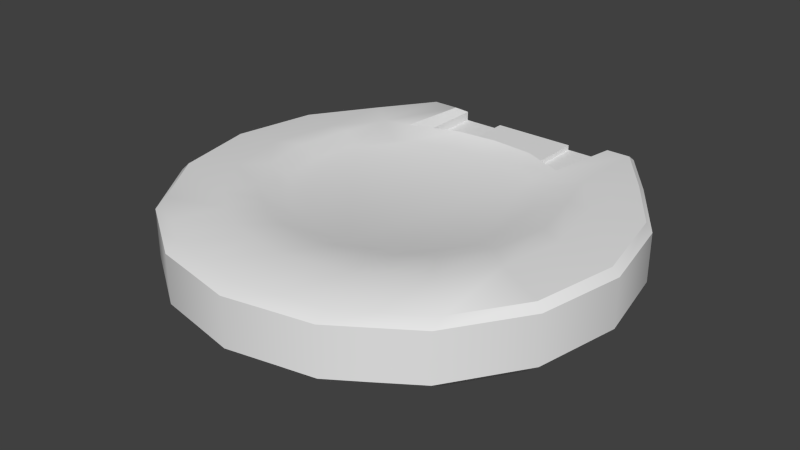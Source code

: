 # Source: audiolog.blend  (saved by Blender 2.76.0; exported with 4.5.12 LTS)
import bpy
from mathutils import Matrix  # noqa: F401  (used for matrix-valued properties, if any)

bpy.ops.wm.read_factory_settings(use_empty=True)
scene = bpy.context.scene
scene.name = 'Scene'

# ---- collections
col_collection_1 = bpy.data.collections.new('Collection 1'); scene.collection.children.link(col_collection_1)

# ---- world
world_world = bpy.data.worlds.new('World'); scene.world = world_world
world_world.color = (0.05088, 0.05088, 0.05088)
world_world.use_sun_shadow = False
world_world.sun_shadow_jitter_overblur = 0.0
world_world.cycles.sampling_method = 'NONE'
world_world.cycles.sample_map_resolution = 256

# ---- meshes
me_cylinder_753 = bpy.data.meshes.new('Cylinder.753')
me_cylinder_753.from_pydata([(0.06187, 0.1251, 0.03627), (0.1134, 0.0863, 0.03945), (0.1478, 0.03478, 0.03945), (0.1599, -0.02599, 0.03945), (0.1478, -0.08676, 0.03945), (0.1134, -0.1383, 0.03945), (0.06187, -0.1727, 0.03945), (0.001102, -0.1848, 0.03945), (-0.05967, -0.1727, 0.03945), (-0.1112, -0.1383, 0.03945), (-0.1456, -0.08676, 0.03945), (-0.1577, -0.02599, 0.03945), (-0.1456, 0.03478, 0.03945), (-0.1112, 0.0863, 0.03945), (-0.05967, 0.1251, 0.03627), (-0.08379, 0.1251, 0.03945), (-0.08379, -0.1566, 0.03945), (0.08431, -0.1578, 0.03945), (0.08431, 0.1251, 0.03945), (0.03149, -0.1787, 0.03945), (0.03149, 0.07752, 0.03627), (-0.02928, -0.1787, 0.03945), (0.1134, 0.0863, 0.04303), (0.1425, 0.03582, 0.04803), (0.1478, 0.03478, 0.04303), (0.1548, -0.02599, 0.04803), (0.1134, -0.1293, 0.04803), (0.1134, -0.1383, 0.04303), (0.06187, -0.1727, 0.04303), (0.06187, -0.1637, 0.04803), (0.001102, -0.1758, 0.04803), (-0.05967, -0.1637, 0.04803), (-0.1112, -0.1293, 0.04803), (-0.1409, -0.0848, 0.04803), (-0.1456, -0.08676, 0.04303), (-0.1577, -0.02599, 0.04303), (-0.1409, 0.03283, 0.04803), (-0.1456, 0.03478, 0.04303), (-0.1112, 0.0863, 0.04303), (-0.06467, 0.1161, 0.04803), (-0.08379, 0.1161, 0.04803), (-0.08379, 0.1251, 0.04303), (-0.08379, -0.1476, 0.04803), (0.08431, -0.1488, 0.04803), (0.06187, 0.06439, 0.04303), (0.001102, 0.08026, 0.04303), (0.001102, 0.07526, 0.05134), (0.03149, -0.1697, 0.04803), (0.03149, 0.07252, 0.05134), (-0.02928, -0.1697, 0.04803), (-0.02928, 0.07252, 0.05134), (-0.02928, 0.07752, 0.04303), (0.03149, 0.1251, 0.03627), (0.001101, 0.1251, 0.03627), (-0.02928, 0.1251, 0.03627), (0.06187, 0.06439, 0.03627), (-0.05967, 0.06439, 0.03627), (-0.02928, 0.07752, 0.03627), (0.001102, 0.08026, 0.03627), (0.08431, 0.1251, 0.04303), (0.06187, 0.1251, 0.04303), (0.06687, 0.1182, 0.04803), (0.08431, 0.1182, 0.04803), (0.1134, 0.0794, 0.04803), (0.1599, -0.02599, 0.04303), (0.1478, -0.08676, 0.04303), (0.1431, -0.0848, 0.04803), (0.08431, -0.1578, 0.04303), (0.03149, -0.1787, 0.04303), (-0.02928, -0.1787, 0.04303), (0.001102, -0.1848, 0.04303), (-0.08379, -0.1566, 0.04303), (-0.05967, -0.1727, 0.04303), (-0.1112, -0.1383, 0.04303), (-0.1526, -0.02599, 0.04803), (-0.1112, 0.0773, 0.04803), (-0.05967, 0.1251, 0.04303), (-0.05967, 0.06439, 0.04303), (0.03149, 0.07752, 0.04303), (0.06187, 0.05939, 0.05134), (0.08434, 0.05606, 0.05134), (0.09343, 0.02348, 0.05134), (0.1015, -0.01704, 0.05134), (0.09382, -0.0556, 0.05134), (0.07434, -0.08475, 0.05134), (0.05527, -0.09755, 0.05134), (0.04056, -0.1073, 0.05134), (0.02064, -0.1113, 0.05134), (0.0007222, -0.1152, 0.05134), (-0.0192, -0.1113, 0.05134), (-0.03912, -0.1073, 0.05134), (-0.05494, -0.09678, 0.05134), (-0.07289, -0.08475, 0.05134), (-0.09237, -0.0556, 0.05134), (-0.1, -0.01704, 0.05134), (-0.09237, 0.02153, 0.05134), (-0.08375, 0.05445, 0.05134), (-0.06467, 0.05939, 0.05134), (-0.1081, 0.0203, 0.05134), (0.08713, -0.1042, 0.05134), (0.0648, -0.1192, 0.05134), (0.0009038, -0.1399, 0.05134), (-0.02243, -0.1353, 0.05134), (-0.08532, -0.1042, 0.05134), (-0.1081, -0.07003, 0.05134), (0.1189, -0.02487, 0.05134), (-0.06429, -0.1183, 0.05134), (0.1095, 0.02259, 0.05134), (0.04757, -0.1306, 0.05134), (0.02424, -0.1353, 0.05134), (-0.04576, -0.1306, 0.05134), (-0.1171, -0.02487, 0.05134), (0.1099, -0.07003, 0.05134), (0.0009995, 0.06171, 0.04611), (0.02612, 0.05898, 0.04611), (-0.02412, 0.05898, 0.04611), (0.07732, 0.01408, 0.04611), (0.08399, -0.01942, 0.04611), (0.07765, -0.0513, 0.04611), (0.06154, 0.0377, 0.04611), (0.06154, -0.0754, 0.04611), (0.04578, -0.08597, 0.04611), (0.0006859, -0.1006, 0.04611), (-0.01578, -0.09733, 0.04611), (-0.07627, -0.0513, 0.04611), (-0.08261, -0.01942, 0.04611), (-0.06017, -0.0754, 0.04611), (-0.03225, -0.09405, 0.04611), (-0.04532, -0.08534, 0.04611), (0.03362, -0.09405, 0.04611), (0.01715, -0.09733, 0.04611), (-0.07627, 0.01246, 0.04611), (-0.06017, 0.03656, 0.04611), (-0.05337, 0.04585, 0.04611), (0.05124, 0.04585, 0.04611), (0.03149, 0.1251, 0.03988), (0.001101, 0.1251, 0.03988), (0.001102, 0.08026, 0.03988), (0.03149, 0.07752, 0.03988), (-0.02928, 0.1251, 0.03988), (-0.02928, 0.07752, 0.03988), (-0.05967, 0.1251, 0.01527), (-0.1112, 0.0863, 0.01209), (-0.1456, 0.03478, 0.01209), (-0.1577, -0.02599, 0.01209), (-0.1456, -0.08676, 0.01209), (-0.1112, -0.1383, 0.01209), (-0.05967, -0.1727, 0.01209), (0.001102, -0.1848, 0.01209), (0.06187, -0.1727, 0.01209), (0.1134, -0.1383, 0.01209), (0.1478, -0.08676, 0.01209), (0.1599, -0.02599, 0.01209), (0.1478, 0.03478, 0.01209), (0.1134, 0.0863, 0.01209), (0.06187, 0.1251, 0.01527), (0.08431, 0.1251, 0.01209), (0.08431, -0.1579, 0.01209), (-0.08379, -0.1565, 0.01209), (-0.08379, 0.1251, 0.01209), (-0.02928, -0.1787, 0.01209), (-0.02928, 0.07752, 0.01527), (0.03149, -0.1787, 0.01209), (-0.1112, 0.0863, 0.008506), (-0.1403, 0.03582, 0.003506), (-0.1456, 0.03478, 0.008506), (-0.1526, -0.02599, 0.003506), (-0.1112, -0.1293, 0.003506), (-0.1112, -0.1383, 0.008506), (-0.05967, -0.1727, 0.008506), (-0.05967, -0.1637, 0.003506), (0.001102, -0.1758, 0.003506), (0.06187, -0.1637, 0.003506), (0.1134, -0.1293, 0.003506), (0.1431, -0.0848, 0.003506), (0.1478, -0.08676, 0.008506), (0.1599, -0.02599, 0.008506), (0.1431, 0.03283, 0.003506), (0.1478, 0.03478, 0.008506), (0.1134, 0.0863, 0.008506), (0.06687, 0.1161, 0.003506), (0.086, 0.1161, 0.003506), (0.08431, 0.1251, 0.008506), (0.086, -0.1476, 0.003506), (-0.08211, -0.1488, 0.003506), (-0.05967, 0.06439, 0.008506), (0.001102, 0.08026, 0.008506), (0.001102, 0.07526, 0.0001939), (-0.02928, -0.1697, 0.003506), (-0.02928, 0.07252, 0.0001939), (0.03149, -0.1697, 0.003506), (0.03149, 0.07252, 0.0001939), (0.03149, 0.07752, 0.008506), (-0.02928, 0.1251, 0.01527), (0.001102, 0.1251, 0.01527), (0.03149, 0.1251, 0.01527), (-0.05967, 0.06439, 0.01527), (0.06187, 0.06439, 0.01527), (0.03149, 0.07752, 0.01527), (0.001102, 0.08026, 0.01527), (-0.08379, 0.1251, 0.008506), (-0.05967, 0.1251, 0.008506), (-0.06467, 0.1182, 0.003506), (-0.08211, 0.1182, 0.003506), (-0.1112, 0.0794, 0.003506), (-0.1577, -0.02599, 0.008506), (-0.1456, -0.08676, 0.008506), (-0.1409, -0.0848, 0.003506), (-0.08379, -0.1565, 0.008506), (-0.02928, -0.1787, 0.008506), (0.03149, -0.1787, 0.008506), (0.001102, -0.1848, 0.008506), (0.08431, -0.1579, 0.008506), (0.06187, -0.1727, 0.008506), (0.1134, -0.1383, 0.008506), (0.1548, -0.02599, 0.003506), (0.1134, 0.0773, 0.003506), (0.06187, 0.1251, 0.008506), (0.06187, 0.06439, 0.008506), (-0.02928, 0.07752, 0.008506), (-0.05967, 0.05939, 0.0001939), (-0.08212, 0.05606, 0.0001939), (-0.09123, 0.02348, 0.0001939), (-0.09929, -0.01704, 0.0001939), (-0.09162, -0.0556, 0.0001939), (-0.07214, -0.08475, 0.0001939), (-0.05307, -0.09755, 0.0001939), (-0.03836, -0.1073, 0.0001939), (-0.01844, -0.1113, 0.0001939), (0.001481, -0.1152, 0.0001939), (0.0214, -0.1113, 0.0001939), (0.04132, -0.1073, 0.0001939), (0.05714, -0.09678, 0.0001939), (0.0751, -0.08475, 0.0001939), (0.09458, -0.0556, 0.0001939), (0.1022, -0.01704, 0.0001939), (0.09458, 0.02153, 0.0001939), (0.08596, 0.05445, 0.0001939), (0.06687, 0.05939, 0.0001939), (0.1103, 0.0203, 0.0001939), (-0.08493, -0.1042, 0.0001939), (-0.06259, -0.1192, 0.0001939), (0.001299, -0.1399, 0.0001939), (0.02463, -0.1353, 0.0001939), (0.08752, -0.1042, 0.0001939), (0.1103, -0.07003, 0.0001939), (-0.1167, -0.02487, 0.0001939), (0.06649, -0.1183, 0.0001939), (-0.1073, 0.02259, 0.0001939), (-0.04537, -0.1306, 0.0001939), (-0.02203, -0.1353, 0.0001939), (0.04796, -0.1306, 0.0001939), (0.1193, -0.02487, 0.0001939), (-0.1077, -0.07003, 0.0001939), (0.001204, 0.06171, 0.005428), (-0.02391, 0.05898, 0.005428), (0.02632, 0.05898, 0.005428), (-0.07512, 0.01408, 0.005428), (-0.08178, -0.01942, 0.005428), (-0.07544, -0.0513, 0.005428), (-0.05934, 0.0377, 0.005428), (-0.05934, -0.0754, 0.005428), (-0.04358, -0.08597, 0.005428), (0.001517, -0.1006, 0.005428), (0.01798, -0.09733, 0.005428), (0.07848, -0.0513, 0.005428), (0.08482, -0.01942, 0.005428), (0.06237, -0.0754, 0.005428), (0.03445, -0.09405, 0.005428), (0.04753, -0.08534, 0.005428), (-0.03142, -0.09405, 0.005428), (-0.01495, -0.09733, 0.005428), (0.07848, 0.01246, 0.005428), (0.06237, 0.03656, 0.005428), (0.05557, 0.04585, 0.005428), (-0.04903, 0.04585, 0.005428), (-0.02928, 0.1251, 0.01166), (0.001102, 0.1251, 0.01166), (0.001102, 0.08026, 0.01166), (-0.02928, 0.07752, 0.01166), (0.03149, 0.1251, 0.01166), (0.03149, 0.07752, 0.01166), (0.03149, 0.1251, 0.03627), (0.03149, 0.1251, 0.03627), (0.03149, 0.1251, 0.03988), (0.03149, 0.1251, 0.03988), (0.06187, 0.1251, 0.03627), (0.06187, 0.1251, 0.03627), (0.06187, 0.06439, 0.03627), (0.06187, 0.06439, 0.03627), (0.03149, 0.07752, 0.03627), (0.03149, 0.07752, 0.03627), (0.03149, 0.07752, 0.03627), (0.08431, 0.1182, 0.04803), (0.08431, 0.1182, 0.04803), (0.08431, 0.1251, 0.04303), (0.08431, 0.1251, 0.04303), (0.08431, 0.1251, 0.04303), (0.1425, 0.03582, 0.04803), (0.1548, -0.02599, 0.04803), (-0.1456, -0.08676, 0.04303), (-0.1112, -0.1383, 0.04303), (-0.1409, -0.0848, 0.04803), (-0.1577, -0.02599, 0.04303), (-0.1456, 0.03478, 0.04303), (-0.1112, 0.0863, 0.04303), (-0.05967, 0.1251, 0.04303), (-0.05967, 0.1251, 0.04303), (-0.05967, 0.1251, 0.04303), (-0.08379, 0.1251, 0.04303), (-0.08379, 0.1251, 0.04303), (-0.08379, 0.1251, 0.04303), (0.001102, 0.07526, 0.05134), (0.03149, 0.07252, 0.05134), (-0.02928, 0.07252, 0.05134), (-0.08379, 0.1251, 0.03945), (0.06187, 0.1251, 0.04303), (0.06187, 0.1251, 0.04303), (0.1134, 0.0863, 0.04303), (0.1134, 0.0794, 0.04803), (0.1478, -0.08676, 0.04303), (0.1599, -0.02599, 0.04303), (0.1431, -0.0848, 0.04803), (0.06187, -0.1727, 0.04303), (0.08431, -0.1578, 0.04303), (0.03149, -0.1787, 0.04303), (-0.1112, 0.0773, 0.04803), (-0.08379, 0.1161, 0.04803), (0.001102, 0.08026, 0.04303), (0.06687, 0.1182, 0.04803), (0.06687, 0.1182, 0.04803), (0.06187, 0.05939, 0.05134), (0.06187, 0.05939, 0.05134), (-0.02928, 0.1251, 0.03627), (-0.02928, 0.1251, 0.03627), (-0.05967, 0.1251, 0.03627), (-0.05967, 0.1251, 0.03627), (-0.05967, 0.06439, 0.03627), (-0.05967, 0.06439, 0.03627), (-0.02928, 0.07752, 0.03627), (-0.02928, 0.07752, 0.03627), (-0.02928, 0.07752, 0.03627), (0.001102, 0.08026, 0.03627), (0.1478, 0.03478, 0.04303), (0.1134, -0.1383, 0.04303), (-0.02928, -0.1787, 0.04303), (0.001102, -0.1848, 0.04303), (-0.08379, -0.1566, 0.04303), (-0.05967, -0.1727, 0.04303), (-0.1526, -0.02599, 0.04803), (-0.1409, 0.03283, 0.04803), (-0.06467, 0.1161, 0.04803), (0.06187, 0.06439, 0.04303), (-0.06467, 0.05939, 0.05134), (-0.06467, 0.05939, 0.05134), (-0.05967, 0.06439, 0.04303), (-0.05967, 0.06439, 0.04303), (0.08431, 0.1251, 0.03945), (0.001101, 0.1251, 0.03988), (0.03149, 0.07752, 0.03988), (0.03149, 0.07752, 0.03988), (0.001102, 0.08026, 0.03988), (-0.02928, 0.1251, 0.03988), (-0.02928, 0.1251, 0.03988), (-0.02928, 0.07752, 0.03988), (-0.02928, 0.07752, 0.03988), (-0.02928, 0.1251, 0.01527), (-0.02928, 0.1251, 0.01527), (-0.02928, 0.1251, 0.01166), (-0.02928, 0.1251, 0.01166), (-0.05967, 0.1251, 0.01527), (-0.05967, 0.1251, 0.01527), (-0.05967, 0.06439, 0.01527), (-0.05967, 0.06439, 0.01527), (-0.02928, 0.07752, 0.01527), (-0.02928, 0.07752, 0.01527), (-0.02928, 0.07752, 0.01527), (-0.08211, 0.1182, 0.003506), (-0.08211, 0.1182, 0.003506), (-0.08379, 0.1251, 0.008506), (-0.08379, 0.1251, 0.008506), (-0.08379, 0.1251, 0.008506), (-0.1403, 0.03582, 0.003506), (-0.1526, -0.02599, 0.003506), (0.1478, -0.08676, 0.008506), (0.1134, -0.1383, 0.008506), (0.1431, -0.0848, 0.003506), (0.1599, -0.02599, 0.008506), (0.1478, 0.03478, 0.008506), (0.1134, 0.0863, 0.008506), (0.06187, 0.1251, 0.008506), (0.06187, 0.1251, 0.008506), (0.06187, 0.1251, 0.008506), (0.08431, 0.1251, 0.008506), (0.08431, 0.1251, 0.008506), (0.08431, 0.1251, 0.008506), (0.001102, 0.07526, 0.0001939), (-0.02928, 0.07252, 0.0001939), (0.03149, 0.07252, 0.0001939), (0.08431, 0.1251, 0.01209), (-0.05967, 0.1251, 0.008506), (-0.05967, 0.1251, 0.008506), (-0.1112, 0.0863, 0.008506), (-0.1112, 0.0794, 0.003506), (-0.1456, -0.08676, 0.008506), (-0.1577, -0.02599, 0.008506), (-0.1409, -0.0848, 0.003506), (-0.05967, -0.1727, 0.008506), (-0.08379, -0.1565, 0.008506), (-0.02928, -0.1787, 0.008506), (0.1134, 0.0773, 0.003506), (0.086, 0.1161, 0.003506), (0.001102, 0.08026, 0.008506), (-0.06467, 0.1182, 0.003506), (-0.06467, 0.1182, 0.003506), (-0.05967, 0.05939, 0.0001939), (-0.05967, 0.05939, 0.0001939), (0.03149, 0.1251, 0.01527), (0.03149, 0.1251, 0.01527), (0.06187, 0.1251, 0.01527), (0.06187, 0.1251, 0.01527), (0.06187, 0.06439, 0.01527), (0.06187, 0.06439, 0.01527), (0.03149, 0.07752, 0.01527), (0.03149, 0.07752, 0.01527), (0.03149, 0.07752, 0.01527), (0.001102, 0.08026, 0.01527), (-0.1456, 0.03478, 0.008506), (-0.1112, -0.1383, 0.008506), (0.03149, -0.1787, 0.008506), (0.001102, -0.1848, 0.008506), (0.08431, -0.1579, 0.008506), (0.06187, -0.1727, 0.008506), (0.1548, -0.02599, 0.003506), (0.1431, 0.03283, 0.003506), (0.06687, 0.1161, 0.003506), (-0.05967, 0.06439, 0.008506), (0.06687, 0.05939, 0.0001939), (0.06687, 0.05939, 0.0001939), (0.06187, 0.06439, 0.008506), (0.06187, 0.06439, 0.008506), (-0.08379, 0.1251, 0.01209), (0.001102, 0.1251, 0.01166), (-0.02928, 0.07752, 0.01166), (-0.02928, 0.07752, 0.01166), (0.001102, 0.08026, 0.01166), (0.03149, 0.1251, 0.01166), (0.03149, 0.1251, 0.01166), (0.03149, 0.07752, 0.01166), (0.03149, 0.07752, 0.01166)], [], [(150, 5, 17, 157), (18, 399, 419, 287), (150, 151, 4, 5), (19, 162, 149, 6), (2, 153, 154, 1), (16, 158, 147, 8), (21, 160, 148, 7), (10, 145, 146, 9), (339, 338, 355, 51), (13, 142, 143, 12), (7, 19, 68, 346), (333, 366, 370, 335), (370, 159, 315, 335), (334, 340, 365, 363), (19, 6, 28, 68), (54, 336, 337, 341), (335, 315, 309, 306), (100, 99, 84, 85), (56, 14, 308, 77), (4, 151, 152, 3), (152, 153, 2, 3), (15, 441, 142, 13), (102, 101, 88, 89), (12, 11, 303, 304), (112, 105, 82, 83), (4, 3, 321, 65), (0, 289, 44, 60), (294, 329, 331, 80), (1, 357, 297, 22), (104, 103, 92, 93), (9, 16, 71, 301), (10, 9, 301, 300), (8, 21, 69, 348), (13, 12, 304, 305), (11, 10, 300, 303), (288, 290, 78, 352), (5, 4, 65, 344), (2, 1, 22, 343), (351, 40, 96, 353), (103, 106, 91, 92), (3, 2, 343, 321), (63, 294, 80), (15, 13, 305, 311), (17, 5, 344, 67), (1, 154, 156, 357), (144, 145, 10, 11), (342, 339, 51, 328), (286, 52, 291, 55), (148, 162, 19, 7), (6, 17, 67, 28), (21, 7, 346, 69), (53, 194, 366, 333), (18, 287, 316, 296), (292, 283, 284, 360), (8, 147, 160, 21), (16, 8, 348, 71), (290, 342, 328, 78), (98, 111, 94, 95), (295, 317, 330, 293), (24, 318, 319, 298), (64, 24, 298, 299), (320, 64, 299, 322), (27, 320, 322, 26), (324, 27, 26, 43), (325, 323, 29, 47), (345, 70, 30, 49), (347, 72, 31, 42), (34, 73, 32, 302), (35, 34, 302, 349), (37, 35, 349, 36), (38, 37, 36, 326), (310, 38, 326, 327), (40, 351, 307, 41), (42, 32, 73, 347), (43, 29, 323, 324), (62, 319, 318, 59), (60, 44, 332, 61), (39, 354, 356, 76), (51, 355, 97, 314), (78, 45, 312, 313), (70, 325, 47, 30), (352, 78, 313, 79), (72, 345, 49, 31), (45, 51, 314, 312), (9, 146, 158, 16), (107, 80, 81), (96, 98, 95), (109, 108, 86, 87), (101, 109, 87, 88), (111, 104, 93, 94), (108, 100, 85, 86), (99, 112, 83, 84), (106, 110, 90, 91), (110, 102, 89, 90), (40, 75, 96), (105, 107, 81, 82), (95, 94, 125, 131), (25, 23, 107, 105), (31, 49, 102, 110), (42, 31, 110, 106), (26, 66, 112, 99), (29, 43, 100, 108), (74, 33, 104, 111), (30, 47, 109, 101), (47, 29, 108, 109), (75, 350, 98, 96), (23, 63, 80, 107), (350, 74, 111, 98), (32, 42, 106, 103), (33, 32, 103, 104), (66, 25, 105, 112), (49, 30, 101, 102), (43, 26, 99, 100), (115, 133, 132, 131, 125, 124, 126, 128, 127, 123, 122, 130, 129, 121, 120, 118, 117, 116, 119, 134, 114, 113), (96, 95, 131, 132), (94, 93, 124, 125), (50, 353, 133, 115), (81, 80, 119, 116), (48, 46, 113, 114), (93, 92, 126, 124), (92, 91, 128, 126), (84, 83, 118, 120), (86, 85, 121, 129), (88, 87, 130, 122), (46, 50, 115, 113), (91, 90, 127, 128), (331, 48, 114, 134), (85, 84, 120, 121), (90, 89, 123, 127), (82, 81, 116, 117), (353, 96, 132, 133), (87, 86, 129, 130), (89, 88, 122, 123), (80, 331, 134, 119), (83, 82, 117, 118), (285, 358, 361, 359), (358, 362, 364, 361), (53, 333, 139, 136), (58, 20, 138, 137), (57, 58, 137, 140), (282, 53, 136, 135), (419, 417, 282, 287), (423, 422, 439, 192), (148, 160, 209, 430), (418, 424, 449, 447), (160, 147, 169, 209), (195, 420, 421, 425), (419, 399, 393, 390), (241, 240, 225, 226), (197, 155, 392, 218), (157, 17, 6, 149), (243, 242, 229, 230), (153, 152, 387, 388), (253, 246, 223, 224), (145, 144, 405, 206), (371, 373, 185, 201), (378, 413, 415, 221), (142, 441, 381, 163), (245, 244, 233, 234), (150, 157, 212, 385), (151, 150, 385, 384), (149, 162, 210, 432), (154, 153, 388, 389), (152, 151, 384, 387), (372, 374, 219, 436), (146, 145, 206, 428), (143, 142, 163, 427), (435, 181, 237, 437), (244, 247, 232, 233), (144, 143, 427, 405), (204, 378, 221), (156, 154, 389, 395), (158, 146, 428, 208), (426, 423, 192, 412), (141, 193, 375, 196), (147, 158, 208, 169), (162, 148, 430, 210), (159, 370, 400, 380), (376, 367, 368, 444), (144, 11, 12, 143), (157, 149, 432, 212), (374, 426, 412, 219), (239, 252, 235, 236), (379, 401, 414, 377), (165, 402, 403, 382), (205, 165, 382, 383), (404, 205, 383, 406), (168, 404, 406, 167), (408, 168, 167, 184), (409, 407, 170, 188), (429, 211, 171, 190), (431, 213, 172, 183), (175, 214, 173, 386), (176, 175, 386, 433), (178, 176, 433, 177), (179, 178, 177, 410), (394, 179, 410, 411), (181, 435, 391, 182), (183, 173, 214, 431), (184, 170, 407, 408), (203, 403, 402, 200), (201, 185, 416, 202), (180, 438, 440, 217), (192, 439, 238, 398), (219, 186, 396, 397), (211, 409, 188, 171), (436, 219, 397, 220), (213, 429, 190, 172), (186, 192, 398, 396), (248, 221, 222), (237, 239, 236), (250, 249, 227, 228), (242, 250, 228, 229), (252, 245, 234, 235), (249, 241, 226, 227), (240, 253, 224, 225), (247, 251, 231, 232), (251, 243, 230, 231), (181, 216, 237), (246, 248, 222, 223), (236, 235, 266, 272), (166, 164, 248, 246), (172, 190, 243, 251), (183, 172, 251, 247), (167, 207, 253, 240), (170, 184, 241, 249), (215, 174, 245, 252), (171, 188, 250, 242), (188, 170, 249, 250), (216, 434, 239, 237), (164, 204, 221, 248), (434, 215, 252, 239), (173, 183, 247, 244), (174, 173, 244, 245), (207, 166, 246, 253), (190, 171, 242, 243), (184, 167, 240, 241), (256, 274, 273, 272, 266, 265, 267, 269, 268, 264, 263, 271, 270, 262, 261, 259, 258, 257, 260, 275, 255, 254), (237, 236, 272, 273), (235, 234, 265, 266), (191, 437, 274, 256), (222, 221, 260, 257), (189, 187, 254, 255), (234, 233, 267, 265), (233, 232, 269, 267), (225, 224, 259, 261), (227, 226, 262, 270), (229, 228, 271, 263), (187, 191, 256, 254), (232, 231, 268, 269), (415, 189, 255, 275), (226, 225, 261, 262), (231, 230, 264, 268), (223, 222, 257, 258), (437, 237, 273, 274), (228, 227, 270, 271), (230, 229, 263, 264), (221, 415, 275, 260), (224, 223, 258, 259), (369, 442, 445, 443), (442, 446, 448, 445), (194, 417, 280, 277), (199, 161, 279, 278), (198, 199, 278, 281), (366, 194, 277, 276), (282, 417, 194, 53)])
me_cylinder_753.polygons.foreach_set('use_smooth', [True] * 266)
_uv = me_cylinder_753.uv_layers.new(name='UVMap')
_uv.uv.foreach_set('vector', [0.1485, 0.8871, 0.1491, 0.8871, 0.1491, 0.8872, 0.1485, 0.8872, 0.1526, 0.8905, 0.152, 0.8906, 0.1521, 0.8906, 0.1525, 0.8905, 0.1485, 0.8871, 0.1485, 0.887, 0.1491, 0.887, 0.1491, 0.8871, 0.1491, 0.8874, 0.1485, 0.8874, 0.1485, 0.8873, 0.1491, 0.8873, 0.1491, 0.887, 0.1485, 0.887, 0.1485, 0.8871, 0.1491, 0.8871, 0.1491, 0.8877, 0.1485, 0.8877, 0.1485, 0.8876, 0.1491, 0.8876, 0.1491, 0.8875, 0.1485, 0.8875, 0.1485, 0.8874, 0.1491, 0.8874, 0.1491, 0.8879, 0.1485, 0.8879, 0.1485, 0.8878, 0.1491, 0.8878, 0.1517, 0.8892, 0.1518, 0.8892, 0.1518, 0.8892, 0.1517, 0.8892, 0.1491, 0.8878, 0.1485, 0.8878, 0.1485, 0.8879, 0.1491, 0.8879, 0.1523, 0.8841, 0.1525, 0.8841, 0.1525, 0.8841, 0.1523, 0.8841, 0.153, 0.8904, 0.1531, 0.8904, 0.1532, 0.8904, 0.153, 0.8904, 0.1525, 0.8905, 0.1526, 0.8905, 0.152, 0.8906, 0.1521, 0.8906, 0.1519, 0.8904, 0.1519, 0.8897, 0.1519, 0.8897, 0.1519, 0.8904, 0.1525, 0.8841, 0.1526, 0.8841, 0.1526, 0.8841, 0.1525, 0.8841, 0.1517, 0.8906, 0.1511, 0.8906, 0.1511, 0.8892, 0.1517, 0.8895, 0.151, 0.8906, 0.1507, 0.8906, 0.1507, 0.8906, 0.151, 0.8906, 0.1495, 0.8852, 0.1495, 0.8852, 0.1495, 0.8852, 0.1494, 0.8852, 0.1511, 0.8892, 0.1511, 0.8906, 0.1511, 0.8906, 0.1511, 0.8892, 0.1491, 0.887, 0.1485, 0.887, 0.1485, 0.887, 0.1491, 0.887, 0.1485, 0.887, 0.1485, 0.887, 0.1491, 0.887, 0.1491, 0.887, 0.1491, 0.8877, 0.1485, 0.8877, 0.1485, 0.8878, 0.1491, 0.8878, 0.1494, 0.8852, 0.1494, 0.8852, 0.1494, 0.8852, 0.1494, 0.8852, 0.1516, 0.8841, 0.1515, 0.8841, 0.1515, 0.8841, 0.1516, 0.8841, 0.1495, 0.8852, 0.1495, 0.8853, 0.1495, 0.8853, 0.1495, 0.8853, 0.153, 0.8841, 0.1531, 0.8841, 0.1531, 0.8841, 0.153, 0.8841, 0.1536, 0.8906, 0.1536, 0.8892, 0.1536, 0.8892, 0.1536, 0.8906, 0.154, 0.8905, 0.1537, 0.8905, 0.1536, 0.8891, 0.1538, 0.889, 0.1529, 0.8841, 0.1527, 0.8841, 0.1527, 0.8841, 0.1529, 0.8841, 0.1493, 0.8852, 0.1493, 0.8852, 0.1493, 0.8852, 0.1493, 0.8853, 0.1517, 0.8841, 0.1519, 0.8841, 0.1519, 0.8841, 0.1517, 0.8841, 0.1516, 0.8841, 0.1517, 0.8841, 0.1517, 0.8841, 0.1516, 0.8841, 0.152, 0.8841, 0.1522, 0.8841, 0.1522, 0.8841, 0.152, 0.8841, 0.1517, 0.8841, 0.1516, 0.8841, 0.1516, 0.8841, 0.1517, 0.8841, 0.1515, 0.8841, 0.1516, 0.8841, 0.1516, 0.8841, 0.1515, 0.8841, 0.1512, 0.8892, 0.1514, 0.8892, 0.1514, 0.8892, 0.1512, 0.8892, 0.1529, 0.8841, 0.153, 0.8841, 0.153, 0.8841, 0.1529, 0.8841, 0.153, 0.8841, 0.1529, 0.8841, 0.1529, 0.8841, 0.153, 0.8841, 0.151, 0.8904, 0.1507, 0.8904, 0.1509, 0.8889, 0.151, 0.8891, 0.1493, 0.8852, 0.1493, 0.8852, 0.1494, 0.8852, 0.1493, 0.8852, 0.1531, 0.8841, 0.153, 0.8841, 0.153, 0.8841, 0.1531, 0.8841, 0.1539, 0.8862, 0.1539, 0.8863, 0.1539, 0.8862, 0.1519, 0.8841, 0.1517, 0.8841, 0.1517, 0.8841, 0.1519, 0.8841, 0.1527, 0.8841, 0.1529, 0.8841, 0.1529, 0.8841, 0.1527, 0.8841, 0.1491, 0.8871, 0.1485, 0.8871, 0.1485, 0.8872, 0.1491, 0.8872, 0.1485, 0.8879, 0.1485, 0.8879, 0.1491, 0.8879, 0.1491, 0.8879, 0.1515, 0.8892, 0.1517, 0.8892, 0.1517, 0.8892, 0.1515, 0.8892, 0.1536, 0.8906, 0.153, 0.8906, 0.153, 0.8895, 0.1536, 0.8892, 0.1485, 0.8874, 0.1485, 0.8874, 0.1491, 0.8874, 0.1491, 0.8874, 0.1526, 0.8841, 0.1527, 0.8841, 0.1527, 0.8841, 0.1526, 0.8841, 0.1522, 0.8841, 0.1523, 0.8841, 0.1523, 0.8841, 0.1522, 0.8841, 0.1523, 0.8906, 0.1523, 0.8906, 0.1527, 0.8906, 0.152, 0.8906, 0.1538, 0.8905, 0.1537, 0.8905, 0.1537, 0.8905, 0.1538, 0.8905, 0.1527, 0.8897, 0.1527, 0.8904, 0.1527, 0.8904, 0.1527, 0.8897, 0.1491, 0.8876, 0.1485, 0.8876, 0.1485, 0.8875, 0.1491, 0.8875, 0.1519, 0.8841, 0.152, 0.8841, 0.152, 0.8841, 0.1519, 0.8841, 0.1514, 0.8892, 0.1515, 0.8892, 0.1515, 0.8892, 0.1514, 0.8892, 0.1493, 0.8853, 0.1493, 0.8853, 0.1493, 0.8853, 0.1493, 0.8853, 0.154, 0.8906, 0.1536, 0.8906, 0.1537, 0.8905, 0.154, 0.8905, 0.1549, 0.8869, 0.1549, 0.8869, 0.1549, 0.8869, 0.1549, 0.8869, 0.155, 0.8868, 0.1549, 0.8869, 0.1549, 0.8869, 0.155, 0.8868, 0.1549, 0.8868, 0.155, 0.8868, 0.155, 0.8868, 0.1549, 0.8868, 0.1549, 0.8867, 0.1549, 0.8868, 0.1549, 0.8868, 0.1549, 0.8868, 0.1549, 0.8867, 0.1549, 0.8867, 0.1549, 0.8868, 0.1549, 0.8867, 0.1549, 0.8867, 0.1549, 0.8867, 0.1549, 0.8867, 0.1549, 0.8867, 0.1548, 0.8867, 0.1548, 0.8867, 0.1548, 0.8867, 0.1548, 0.8867, 0.1548, 0.8867, 0.1548, 0.8867, 0.1548, 0.8867, 0.1548, 0.8867, 0.1547, 0.8868, 0.1548, 0.8867, 0.1548, 0.8868, 0.1547, 0.8868, 0.1547, 0.8868, 0.1547, 0.8868, 0.1547, 0.8868, 0.1547, 0.8868, 0.1547, 0.8869, 0.1547, 0.8868, 0.1547, 0.8868, 0.1547, 0.8869, 0.1548, 0.8869, 0.1547, 0.8869, 0.1547, 0.8869, 0.1548, 0.8869, 0.1548, 0.8869, 0.1548, 0.8869, 0.1548, 0.8869, 0.1548, 0.8869, 0.1507, 0.8904, 0.151, 0.8904, 0.1511, 0.8906, 0.1507, 0.8906, 0.1548, 0.8867, 0.1548, 0.8868, 0.1548, 0.8867, 0.1548, 0.8867, 0.1549, 0.8867, 0.1549, 0.8867, 0.1549, 0.8867, 0.1549, 0.8867, 0.1549, 0.8869, 0.1549, 0.8869, 0.1549, 0.8869, 0.1549, 0.8869, 0.1536, 0.8906, 0.1536, 0.8892, 0.1536, 0.8891, 0.1537, 0.8905, 0.151, 0.8904, 0.151, 0.8891, 0.1511, 0.8892, 0.1511, 0.8906, 0.1538, 0.8888, 0.1538, 0.8888, 0.1538, 0.8888, 0.1538, 0.8888, 0.1538, 0.8888, 0.1538, 0.8888, 0.1538, 0.8888, 0.1538, 0.8888, 0.1548, 0.8867, 0.1549, 0.8867, 0.1549, 0.8867, 0.1548, 0.8867, 0.1539, 0.8888, 0.1538, 0.8888, 0.1538, 0.8888, 0.1539, 0.8888, 0.1548, 0.8867, 0.1548, 0.8867, 0.1548, 0.8867, 0.1548, 0.8867, 0.1538, 0.8888, 0.1538, 0.8888, 0.1538, 0.8888, 0.1538, 0.8888, 0.1491, 0.8878, 0.1485, 0.8878, 0.1485, 0.8877, 0.1491, 0.8877, 0.1495, 0.8853, 0.1495, 0.8853, 0.1495, 0.8853, 0.1493, 0.8854, 0.1493, 0.8853, 0.1493, 0.8853, 0.1494, 0.8852, 0.1494, 0.8852, 0.1494, 0.8852, 0.1494, 0.8852, 0.1494, 0.8852, 0.1494, 0.8852, 0.1494, 0.8852, 0.1494, 0.8852, 0.1493, 0.8853, 0.1493, 0.8852, 0.1493, 0.8853, 0.1493, 0.8853, 0.1494, 0.8852, 0.1495, 0.8852, 0.1494, 0.8852, 0.1494, 0.8852, 0.1495, 0.8852, 0.1495, 0.8852, 0.1495, 0.8853, 0.1495, 0.8852, 0.1493, 0.8852, 0.1494, 0.8852, 0.1494, 0.8852, 0.1494, 0.8852, 0.1494, 0.8852, 0.1494, 0.8852, 0.1494, 0.8852, 0.1494, 0.8852, 0.1537, 0.8863, 0.1536, 0.8862, 0.1537, 0.8862, 0.1495, 0.8853, 0.1495, 0.8853, 0.1495, 0.8853, 0.1495, 0.8853, 0.1517, 0.8842, 0.1517, 0.884, 0.1517, 0.884, 0.1518, 0.8841, 0.1539, 0.8861, 0.1539, 0.8862, 0.1539, 0.8862, 0.1539, 0.8861, 0.1537, 0.886, 0.1537, 0.886, 0.1537, 0.886, 0.1537, 0.886, 0.1537, 0.886, 0.1537, 0.886, 0.1537, 0.886, 0.1537, 0.886, 0.1539, 0.886, 0.1539, 0.8861, 0.1539, 0.8861, 0.1539, 0.886, 0.1538, 0.886, 0.1539, 0.886, 0.1538, 0.886, 0.1538, 0.886, 0.1536, 0.8861, 0.1536, 0.8861, 0.1536, 0.8861, 0.1536, 0.8861, 0.1538, 0.886, 0.1538, 0.886, 0.1538, 0.886, 0.1538, 0.886, 0.1538, 0.886, 0.1538, 0.886, 0.1538, 0.886, 0.1538, 0.886, 0.1536, 0.8862, 0.1536, 0.8862, 0.1536, 0.8862, 0.1537, 0.8862, 0.1539, 0.8862, 0.1539, 0.8862, 0.1539, 0.8862, 0.1539, 0.8862, 0.1536, 0.8862, 0.1536, 0.8861, 0.1536, 0.8861, 0.1536, 0.8862, 0.1536, 0.886, 0.1537, 0.886, 0.1537, 0.886, 0.1537, 0.886, 0.1536, 0.8861, 0.1536, 0.886, 0.1537, 0.886, 0.1536, 0.8861, 0.1539, 0.8861, 0.1539, 0.8861, 0.1539, 0.8861, 0.1539, 0.8861, 0.1537, 0.886, 0.1538, 0.886, 0.1538, 0.886, 0.1537, 0.886, 0.1539, 0.886, 0.1539, 0.886, 0.1539, 0.886, 0.1538, 0.886, 0.1521, 0.8883, 0.1517, 0.8881, 0.1516, 0.888, 0.1514, 0.8877, 0.1514, 0.8873, 0.1514, 0.8869, 0.1516, 0.8867, 0.1518, 0.8865, 0.152, 0.8864, 0.1522, 0.8864, 0.1524, 0.8864, 0.1525, 0.8864, 0.1527, 0.8864, 0.1529, 0.8865, 0.1531, 0.8867, 0.1533, 0.8869, 0.1533, 0.8873, 0.1533, 0.8877, 0.1531, 0.888, 0.153, 0.8881, 0.1527, 0.8883, 0.1524, 0.8883, 0.1518, 0.8843, 0.1517, 0.8842, 0.1518, 0.8841, 0.1519, 0.8843, 0.1517, 0.884, 0.1517, 0.8838, 0.1518, 0.8838, 0.1517, 0.884, 0.152, 0.8843, 0.1518, 0.8843, 0.1519, 0.8842, 0.152, 0.8842, 0.1527, 0.8842, 0.1526, 0.8843, 0.1525, 0.8843, 0.1526, 0.8841, 0.1523, 0.8843, 0.1522, 0.8843, 0.1522, 0.8842, 0.1523, 0.8842, 0.1517, 0.8838, 0.1518, 0.8836, 0.1519, 0.8837, 0.1518, 0.8838, 0.1518, 0.8836, 0.1519, 0.8836, 0.1519, 0.8836, 0.1519, 0.8837, 0.1526, 0.8836, 0.1527, 0.8838, 0.1526, 0.8838, 0.1525, 0.8837, 0.1524, 0.8835, 0.1525, 0.8836, 0.1524, 0.8836, 0.1523, 0.8836, 0.1522, 0.8835, 0.1523, 0.8835, 0.1523, 0.8836, 0.1522, 0.8835, 0.1522, 0.8843, 0.152, 0.8843, 0.152, 0.8842, 0.1522, 0.8842, 0.1519, 0.8836, 0.152, 0.8835, 0.152, 0.8836, 0.1519, 0.8836, 0.1525, 0.8843, 0.1523, 0.8843, 0.1523, 0.8842, 0.1524, 0.8842, 0.1525, 0.8836, 0.1526, 0.8836, 0.1525, 0.8837, 0.1524, 0.8836, 0.152, 0.8835, 0.1521, 0.8835, 0.1521, 0.8836, 0.152, 0.8836, 0.1527, 0.884, 0.1527, 0.8842, 0.1526, 0.8841, 0.1526, 0.884, 0.1518, 0.8843, 0.1518, 0.8843, 0.1519, 0.8843, 0.1519, 0.8842, 0.1523, 0.8835, 0.1524, 0.8835, 0.1523, 0.8836, 0.1523, 0.8836, 0.1521, 0.8835, 0.1522, 0.8835, 0.1522, 0.8835, 0.1521, 0.8836, 0.1526, 0.8843, 0.1525, 0.8843, 0.1524, 0.8842, 0.1525, 0.8843, 0.1527, 0.8838, 0.1527, 0.884, 0.1526, 0.884, 0.1526, 0.8838, 0.1528, 0.8905, 0.1523, 0.8905, 0.1523, 0.8897, 0.1528, 0.8896, 0.1523, 0.8905, 0.1519, 0.8905, 0.1519, 0.8896, 0.1523, 0.8897, 0.1523, 0.8906, 0.152, 0.8906, 0.152, 0.8906, 0.1523, 0.8906, 0.1515, 0.8892, 0.1514, 0.8892, 0.1514, 0.8892, 0.1515, 0.8892, 0.1517, 0.8892, 0.1515, 0.8892, 0.1515, 0.8892, 0.1517, 0.8892, 0.1527, 0.8906, 0.1523, 0.8906, 0.1523, 0.8906, 0.1527, 0.8906, 0.153, 0.8904, 0.153, 0.8904, 0.1531, 0.8904, 0.1532, 0.8904, 0.1517, 0.8892, 0.1518, 0.8892, 0.1518, 0.8892, 0.1517, 0.8892, 0.1523, 0.884, 0.1522, 0.884, 0.1522, 0.884, 0.1523, 0.884, 0.1519, 0.8904, 0.1519, 0.8897, 0.1519, 0.8897, 0.1519, 0.8904, 0.1522, 0.884, 0.152, 0.884, 0.152, 0.884, 0.1522, 0.884, 0.1517, 0.8906, 0.1511, 0.8906, 0.1511, 0.8892, 0.1517, 0.8895, 0.151, 0.8906, 0.1507, 0.8906, 0.1507, 0.8906, 0.151, 0.8906, 0.1495, 0.8852, 0.1495, 0.8852, 0.1495, 0.8852, 0.1494, 0.8852, 0.1511, 0.8892, 0.1511, 0.8906, 0.1511, 0.8906, 0.1511, 0.8892, 0.1485, 0.8872, 0.1491, 0.8872, 0.1491, 0.8873, 0.1485, 0.8873, 0.1494, 0.8852, 0.1494, 0.8852, 0.1494, 0.8852, 0.1494, 0.8852, 0.153, 0.884, 0.1531, 0.884, 0.1531, 0.884, 0.153, 0.884, 0.1495, 0.8852, 0.1495, 0.8853, 0.1495, 0.8853, 0.1495, 0.8853, 0.1516, 0.884, 0.1515, 0.884, 0.1515, 0.884, 0.1516, 0.884, 0.1536, 0.8906, 0.1536, 0.8892, 0.1536, 0.8892, 0.1536, 0.8906, 0.154, 0.8905, 0.1537, 0.8905, 0.1536, 0.8891, 0.1538, 0.889, 0.1517, 0.884, 0.1519, 0.884, 0.1519, 0.884, 0.1517, 0.884, 0.1493, 0.8852, 0.1493, 0.8852, 0.1493, 0.8852, 0.1493, 0.8853, 0.1529, 0.884, 0.1527, 0.884, 0.1527, 0.884, 0.1529, 0.884, 0.153, 0.884, 0.1529, 0.884, 0.1529, 0.884, 0.153, 0.884, 0.1526, 0.884, 0.1525, 0.884, 0.1525, 0.884, 0.1526, 0.884, 0.1529, 0.884, 0.153, 0.884, 0.153, 0.884, 0.1529, 0.884, 0.1531, 0.884, 0.153, 0.884, 0.153, 0.884, 0.1531, 0.884, 0.1512, 0.8892, 0.1514, 0.8892, 0.1514, 0.8892, 0.1512, 0.8892, 0.1517, 0.884, 0.1516, 0.884, 0.1516, 0.884, 0.1517, 0.884, 0.1516, 0.884, 0.1517, 0.884, 0.1517, 0.884, 0.1516, 0.884, 0.151, 0.8904, 0.1507, 0.8904, 0.1509, 0.8889, 0.151, 0.8891, 0.1493, 0.8852, 0.1493, 0.8852, 0.1494, 0.8852, 0.1493, 0.8852, 0.1515, 0.884, 0.1516, 0.884, 0.1516, 0.884, 0.1515, 0.884, 0.1539, 0.8862, 0.1539, 0.8863, 0.1539, 0.8862, 0.1527, 0.884, 0.1529, 0.884, 0.1529, 0.884, 0.1527, 0.884, 0.1519, 0.884, 0.1517, 0.884, 0.1517, 0.884, 0.1519, 0.884, 0.1515, 0.8892, 0.1517, 0.8892, 0.1517, 0.8892, 0.1515, 0.8892, 0.1536, 0.8906, 0.153, 0.8906, 0.153, 0.8895, 0.1536, 0.8892, 0.152, 0.884, 0.1519, 0.884, 0.1519, 0.884, 0.152, 0.884, 0.1525, 0.884, 0.1523, 0.884, 0.1523, 0.884, 0.1525, 0.884, 0.1538, 0.8905, 0.1537, 0.8905, 0.1537, 0.8905, 0.1538, 0.8905, 0.1527, 0.8897, 0.1527, 0.8904, 0.1527, 0.8904, 0.1527, 0.8897, 0.1485, 0.8879, 0.1491, 0.8879, 0.1491, 0.8879, 0.1485, 0.8879, 0.1527, 0.884, 0.1526, 0.884, 0.1526, 0.884, 0.1527, 0.884, 0.1514, 0.8892, 0.1515, 0.8892, 0.1515, 0.8892, 0.1514, 0.8892, 0.1493, 0.8853, 0.1493, 0.8853, 0.1493, 0.8853, 0.1493, 0.8853, 0.154, 0.8906, 0.1536, 0.8906, 0.1537, 0.8905, 0.154, 0.8905, 0.1549, 0.8869, 0.1549, 0.8869, 0.1549, 0.8869, 0.1549, 0.8869, 0.155, 0.8868, 0.1549, 0.8869, 0.1549, 0.8869, 0.155, 0.8868, 0.1549, 0.8868, 0.155, 0.8868, 0.155, 0.8868, 0.1549, 0.8868, 0.1549, 0.8867, 0.1549, 0.8868, 0.1549, 0.8868, 0.1549, 0.8868, 0.1549, 0.8867, 0.1549, 0.8867, 0.1549, 0.8868, 0.1549, 0.8867, 0.1549, 0.8867, 0.1549, 0.8867, 0.1549, 0.8867, 0.1549, 0.8867, 0.1548, 0.8867, 0.1548, 0.8867, 0.1548, 0.8867, 0.1548, 0.8867, 0.1548, 0.8867, 0.1548, 0.8867, 0.1548, 0.8867, 0.1548, 0.8867, 0.1547, 0.8868, 0.1548, 0.8867, 0.1548, 0.8868, 0.1547, 0.8868, 0.1547, 0.8868, 0.1547, 0.8868, 0.1547, 0.8868, 0.1547, 0.8868, 0.1547, 0.8869, 0.1547, 0.8868, 0.1547, 0.8868, 0.1547, 0.8869, 0.1548, 0.8869, 0.1547, 0.8869, 0.1547, 0.8869, 0.1548, 0.8869, 0.1548, 0.8869, 0.1548, 0.8869, 0.1548, 0.8869, 0.1548, 0.8869, 0.1507, 0.8904, 0.151, 0.8904, 0.1511, 0.8906, 0.1507, 0.8906, 0.1548, 0.8867, 0.1548, 0.8868, 0.1548, 0.8867, 0.1548, 0.8867, 0.1549, 0.8867, 0.1549, 0.8867, 0.1549, 0.8867, 0.1549, 0.8867, 0.1549, 0.8869, 0.1549, 0.8869, 0.1549, 0.8869, 0.1549, 0.8869, 0.1536, 0.8906, 0.1536, 0.8892, 0.1536, 0.8891, 0.1537, 0.8905, 0.151, 0.8904, 0.151, 0.8891, 0.1511, 0.8892, 0.1511, 0.8906, 0.1538, 0.8888, 0.1538, 0.8888, 0.1538, 0.8888, 0.1538, 0.8888, 0.1538, 0.8888, 0.1538, 0.8888, 0.1538, 0.8888, 0.1538, 0.8888, 0.1548, 0.8867, 0.1549, 0.8867, 0.1549, 0.8867, 0.1548, 0.8867, 0.1539, 0.8888, 0.1538, 0.8888, 0.1538, 0.8888, 0.1539, 0.8888, 0.1548, 0.8867, 0.1548, 0.8867, 0.1548, 0.8867, 0.1548, 0.8867, 0.1538, 0.8888, 0.1538, 0.8888, 0.1538, 0.8888, 0.1538, 0.8888, 0.1495, 0.8853, 0.1495, 0.8853, 0.1495, 0.8853, 0.1493, 0.8854, 0.1493, 0.8853, 0.1493, 0.8853, 0.1494, 0.8852, 0.1494, 0.8852, 0.1494, 0.8852, 0.1494, 0.8852, 0.1494, 0.8852, 0.1494, 0.8852, 0.1494, 0.8852, 0.1494, 0.8852, 0.1493, 0.8853, 0.1493, 0.8852, 0.1493, 0.8853, 0.1493, 0.8853, 0.1494, 0.8852, 0.1495, 0.8852, 0.1494, 0.8852, 0.1494, 0.8852, 0.1495, 0.8852, 0.1495, 0.8852, 0.1495, 0.8853, 0.1495, 0.8852, 0.1493, 0.8852, 0.1494, 0.8852, 0.1494, 0.8852, 0.1494, 0.8852, 0.1494, 0.8852, 0.1494, 0.8852, 0.1494, 0.8852, 0.1494, 0.8852, 0.1537, 0.8863, 0.1536, 0.8862, 0.1537, 0.8862, 0.1495, 0.8853, 0.1495, 0.8853, 0.1495, 0.8853, 0.1495, 0.8853, 0.1517, 0.8842, 0.1517, 0.884, 0.1517, 0.884, 0.1518, 0.8841, 0.1539, 0.8861, 0.1539, 0.8862, 0.1539, 0.8862, 0.1539, 0.8861, 0.1537, 0.886, 0.1537, 0.886, 0.1537, 0.886, 0.1537, 0.886, 0.1537, 0.886, 0.1537, 0.886, 0.1537, 0.886, 0.1537, 0.886, 0.1539, 0.886, 0.1539, 0.8861, 0.1539, 0.8861, 0.1539, 0.886, 0.1538, 0.886, 0.1539, 0.886, 0.1538, 0.886, 0.1538, 0.886, 0.1536, 0.8861, 0.1536, 0.8861, 0.1536, 0.8861, 0.1536, 0.8861, 0.1538, 0.886, 0.1538, 0.886, 0.1538, 0.886, 0.1538, 0.886, 0.1538, 0.886, 0.1538, 0.886, 0.1538, 0.886, 0.1538, 0.886, 0.1536, 0.8862, 0.1536, 0.8862, 0.1536, 0.8862, 0.1537, 0.8862, 0.1539, 0.8862, 0.1539, 0.8862, 0.1539, 0.8862, 0.1539, 0.8862, 0.1536, 0.8862, 0.1536, 0.8861, 0.1536, 0.8861, 0.1536, 0.8862, 0.1536, 0.886, 0.1537, 0.886, 0.1537, 0.886, 0.1537, 0.886, 0.1536, 0.8861, 0.1536, 0.886, 0.1537, 0.886, 0.1536, 0.8861, 0.1539, 0.8861, 0.1539, 0.8861, 0.1539, 0.8861, 0.1539, 0.8861, 0.1537, 0.886, 0.1538, 0.886, 0.1538, 0.886, 0.1537, 0.886, 0.1539, 0.886, 0.1539, 0.886, 0.1539, 0.886, 0.1538, 0.886, 0.1521, 0.8883, 0.1517, 0.8881, 0.1516, 0.888, 0.1514, 0.8877, 0.1514, 0.8873, 0.1514, 0.8869, 0.1516, 0.8867, 0.1518, 0.8865, 0.152, 0.8864, 0.1522, 0.8864, 0.1524, 0.8864, 0.1525, 0.8864, 0.1527, 0.8864, 0.1529, 0.8865, 0.1531, 0.8867, 0.1533, 0.8869, 0.1533, 0.8873, 0.1533, 0.8877, 0.1531, 0.888, 0.153, 0.8881, 0.1527, 0.8883, 0.1524, 0.8883, 0.1518, 0.8843, 0.1517, 0.8842, 0.1518, 0.8841, 0.1519, 0.8843, 0.1517, 0.884, 0.1517, 0.8838, 0.1518, 0.8838, 0.1517, 0.884, 0.152, 0.8843, 0.1518, 0.8843, 0.1519, 0.8842, 0.152, 0.8842, 0.1527, 0.8842, 0.1526, 0.8843, 0.1525, 0.8843, 0.1526, 0.8841, 0.1523, 0.8843, 0.1522, 0.8843, 0.1522, 0.8842, 0.1523, 0.8842, 0.1517, 0.8838, 0.1518, 0.8836, 0.1519, 0.8837, 0.1518, 0.8838, 0.1518, 0.8836, 0.1519, 0.8836, 0.1519, 0.8836, 0.1519, 0.8837, 0.1526, 0.8836, 0.1527, 0.8838, 0.1526, 0.8838, 0.1525, 0.8837, 0.1524, 0.8835, 0.1525, 0.8836, 0.1524, 0.8836, 0.1523, 0.8836, 0.1522, 0.8835, 0.1523, 0.8835, 0.1523, 0.8836, 0.1522, 0.8835, 0.1522, 0.8843, 0.152, 0.8843, 0.152, 0.8842, 0.1522, 0.8842, 0.1519, 0.8836, 0.152, 0.8835, 0.152, 0.8836, 0.1519, 0.8836, 0.1525, 0.8843, 0.1523, 0.8843, 0.1523, 0.8842, 0.1524, 0.8842, 0.1525, 0.8836, 0.1526, 0.8836, 0.1525, 0.8837, 0.1524, 0.8836, 0.152, 0.8835, 0.1521, 0.8835, 0.1521, 0.8836, 0.152, 0.8836, 0.1527, 0.884, 0.1527, 0.8842, 0.1526, 0.8841, 0.1526, 0.884, 0.1518, 0.8843, 0.1518, 0.8843, 0.1519, 0.8843, 0.1519, 0.8842, 0.1523, 0.8835, 0.1524, 0.8835, 0.1523, 0.8836, 0.1523, 0.8836, 0.1521, 0.8835, 0.1522, 0.8835, 0.1522, 0.8835, 0.1521, 0.8836, 0.1526, 0.8843, 0.1525, 0.8843, 0.1524, 0.8842, 0.1525, 0.8843, 0.1527, 0.8838, 0.1527, 0.884, 0.1526, 0.884, 0.1526, 0.8838, 0.1528, 0.8905, 0.1523, 0.8905, 0.1523, 0.8897, 0.1528, 0.8896, 0.1523, 0.8905, 0.1519, 0.8905, 0.1519, 0.8896, 0.1523, 0.8897, 0.1523, 0.8906, 0.152, 0.8906, 0.152, 0.8906, 0.1523, 0.8906, 0.1515, 0.8892, 0.1514, 0.8892, 0.1514, 0.8892, 0.1515, 0.8892, 0.1517, 0.8892, 0.1515, 0.8892, 0.1515, 0.8892, 0.1517, 0.8892, 0.1527, 0.8906, 0.1523, 0.8906, 0.1523, 0.8906, 0.1527, 0.8906, 0.1527, 0.8906, 0.152, 0.8906, 0.1523, 0.8906, 0.1523, 0.8906])
me_cylinder_753.use_remesh_preserve_volume = False
me_cylinder_753.use_remesh_preserve_attributes = False
me_cylinder_753.use_mirror_vertex_groups = False
me_cylinder_753.update()

# ---- objects
ob_audio_log1 = bpy.data.objects.new('audio_log1', me_cylinder_753)

# ---- transforms, parenting, visibility, modifiers, constraints
ob_audio_log1.location = (0.0, 0.0, 0.0)
ob_audio_log1.scale = (10.0, 10.0, 10.0)
ob_audio_log1.lineart.crease_threshold = 0.0

# ---- collection membership
col_collection_1.objects.link(ob_audio_log1)

# ---- scene / render settings (as saved in the file)
scene.frame_start = 1; scene.frame_end = 2; scene.frame_set(1)
scene.render.engine = 'BLENDER_EEVEE_NEXT'
scene.render.resolution_percentage = 50
scene.render.dither_intensity = 0.0
scene.cycles.use_denoising = False
scene.cycles.samples = 10
scene.cycles.sampling_pattern = 'TABULATED_SOBOL'
scene.cycles.light_sampling_threshold = 0.0
scene.cycles.use_adaptive_sampling = False
scene.cycles.use_light_tree = False
scene.cycles.blur_glossy = 0.0
scene.cycles.volume_bounces = 1
scene.cycles.pixel_filter_type = 'GAUSSIAN'
scene.cycles.sample_clamp_indirect = 0.0
scene.view_settings.view_transform = 'Standard'
bpy.context.view_layer.update()

# ---- added for rendering (the .blend has no active camera and no usable light): camera, sun
cam_auto = bpy.data.cameras.new('AutoCamera')
cam_auto.lens = 50.0
cam_auto.sensor_width = 36.0
cam_auto.clip_end = 1000.0
ob_auto_camera = bpy.data.objects.new('AutoCamera', cam_auto)
scene.collection.objects.link(ob_auto_camera)
ob_auto_camera.location = (4.14348, -5.25759, 3.56366)
ob_auto_camera.rotation_euler = (1.09748, -7.21219e-08, 0.694738)
scene.camera = ob_auto_camera
light_auto_sun = bpy.data.lights.new('AutoSun', 'SUN')
light_auto_sun.energy = 3.0
light_auto_sun.angle = 0.0523599
ob_auto_sun = bpy.data.objects.new('AutoSun', light_auto_sun)
scene.collection.objects.link(ob_auto_sun)
ob_auto_sun.rotation_euler = (0.872665, 0.174533, 0.523599)
bpy.context.view_layer.update()
